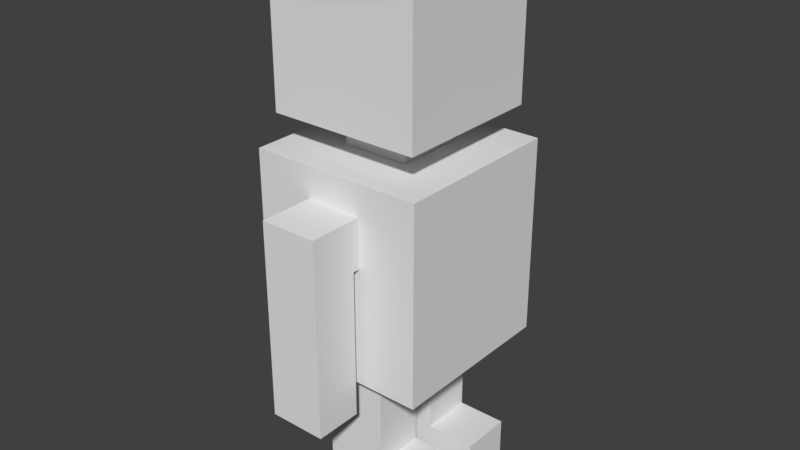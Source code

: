 # Source: pp.blend  (saved by Blender 2.79.0; exported with 4.5.12 LTS)
import bpy
from mathutils import Matrix  # noqa: F401  (used for matrix-valued properties, if any)

bpy.ops.wm.read_factory_settings(use_empty=True)
scene = bpy.context.scene
scene.name = 'Scene'

# ---- collections
col_collection_1 = bpy.data.collections.new('Collection 1'); scene.collection.children.link(col_collection_1)

# ---- materials (node trees are filled in below, after node groups)
mat_material = bpy.data.materials.new('Material')
mat_material.alpha_threshold = 0.0
mat_material.use_transparent_shadow = False
mat_material.roughness = 0.5
mat_material.line_color = (0.0, 0.0, 0.0, 1.0)

# ---- material node trees

# ---- world
world_world = bpy.data.worlds.new('World'); scene.world = world_world
world_world.color = (0.05088, 0.05088, 0.05088)
world_world.use_sun_shadow = False
world_world.sun_shadow_jitter_overblur = 0.0
world_world.cycles.sampling_method = 'MANUAL'

# ---- meshes
me_cube_005 = bpy.data.meshes.new('Cube.005')
me_cube_005.from_pydata([(1.0, 0.9529, 1.0), (1.0, 0.9529, -3.412), (1.0, -0.7167, 1.0), (1.0, -0.7167, -3.412), (-1.0, 0.9529, 1.0), (-1.0, 0.9529, -3.412), (-1.0, -0.7167, 1.0), (-1.0, -0.7167, -3.412), (1.0, -7.428, 1.0), (1.0, -7.428, -3.412), (1.0, -9.097, 1.0), (1.0, -9.097, -3.412), (-1.0, -7.428, 1.0), (-1.0, -7.428, -3.412), (-1.0, -9.097, 1.0), (-1.0, -9.097, -3.412), (1.0, -9.097, -1.206), (1.0, -7.428, -1.206), (-1.0, -7.428, -1.206), (-1.0, -9.097, -1.206), (-1.0, -9.097, -0.1031), (1.0, -9.097, -0.1031), (1.0, -7.428, -0.1031), (-1.0, -7.428, -0.1031), (1.0, -0.7167, -1.206), (1.0, 0.9529, -1.206), (-1.0, 0.9529, -1.206), (-1.0, -0.7167, -1.206), (-1.0, -0.7167, -0.1031), (1.0, -0.7167, -0.1031), (1.0, 0.9529, -0.1031), (-1.0, 0.9529, -0.1031), (1.0, -6.765, 1.0), (-1.0, -6.765, 1.0), (1.0, -6.765, -0.1031), (-1.0, -6.765, -0.1031), (1.0, -1.527, 1.0), (-1.0, -1.527, 1.0), (-1.0, -1.527, -0.1031), (1.0, -1.527, -0.1031)], [], [(5, 1, 3, 7), (28, 6, 4, 31), (0, 4, 6, 2), (30, 0, 2, 29), (31, 4, 0, 30), (2, 6, 37, 36), (13, 9, 11, 15), (20, 14, 12, 23), (8, 12, 14, 10), (22, 8, 10, 21), (12, 8, 32, 33), (21, 10, 14, 20), (11, 16, 19, 15), (13, 18, 17, 9), (9, 17, 16, 11), (15, 19, 18, 13), (16, 21, 20, 19), (18, 23, 22, 17), (17, 22, 21, 16), (19, 20, 23, 18), (3, 24, 27, 7), (5, 26, 25, 1), (1, 25, 24, 3), (7, 27, 26, 5), (24, 29, 28, 27), (26, 31, 30, 25), (25, 30, 29, 24), (27, 28, 31, 26), (35, 33, 32, 34), (8, 22, 34, 32), (22, 23, 35, 34), (23, 12, 33, 35), (39, 36, 37, 38), (29, 2, 36, 39), (6, 28, 38, 37), (28, 29, 39, 38)])
_uv = me_cube_005.uv_layers.new(name='UVMap')
_uv.uv.foreach_set('vector', [0.0, 0.0, 0.0, 0.0, 0.0, 0.0, 0.0, 0.0, 0.0, 0.0, 0.0, 0.0, 0.0, 0.0, 0.0, 0.0, 0.0, 0.0, 0.0, 0.0, 0.0, 0.0, 0.0, 0.0, 0.0, 0.0, 0.0, 0.0, 0.0, 0.0, 0.0, 0.0, 0.0, 0.0, 0.0, 0.0, 0.0, 0.0, 0.0, 0.0, 0.0, 0.0, 0.0, 0.0, 0.0, 0.0, 0.0, 0.0, 0.0, 0.0, 0.0, 0.0, 0.0, 0.0, 0.0, 0.0, 0.0, 0.0, 0.0, 0.0, 0.0, 0.0, 0.0, 0.0, 0.0, 0.0, 0.0, 0.0, 0.0, 0.0, 0.0, 0.0, 0.0, 0.0, 0.0, 0.0, 0.0, 0.0, 0.0, 0.0, 0.0, 0.0, 0.0, 0.0, 0.0, 0.0, 0.0, 0.0, 0.0, 0.0, 0.0, 0.0, 0.0, 0.0, 0.0, 0.0, 0.0, 0.0, 0.0, 0.0, 0.0, 0.0, 0.0, 0.0, 0.0, 0.0, 0.0, 0.0, 0.0, 0.0, 0.0, 0.0, 0.0, 0.0, 0.0, 0.0, 0.0, 0.0, 0.0, 0.0, 0.0, 0.0, 0.0, 0.0, 0.0, 0.0, 0.0, 0.0, 0.0, 0.0, 0.0, 0.0, 0.0, 0.0, 0.0, 0.0, 0.0, 0.0, 0.0, 0.0, 0.0, 0.0, 0.0, 0.0, 0.0, 0.0, 0.0, 0.0, 0.0, 0.0, 0.0, 0.0, 0.0, 0.0, 0.0, 0.0, 0.0, 0.0, 0.0, 0.0, 0.0, 0.0, 0.0, 0.0, 0.0, 0.0, 0.0, 0.0, 0.0, 0.0, 0.0, 0.0, 0.0, 0.0, 0.0, 0.0, 0.0, 0.0, 0.0, 0.0, 0.0, 0.0, 0.0, 0.0, 0.0, 0.0, 0.0, 0.0, 0.0, 0.0, 0.0, 0.0, 0.0, 0.0, 0.0, 0.0, 0.0, 0.0, 0.0, 0.0, 0.0, 0.0, 0.0, 0.0, 0.0, 0.0, 0.0, 0.0, 0.0, 0.0, 0.0, 0.0, 0.0, 0.0, 0.0, 0.0, 0.0, 0.0, 0.0, 0.0, 0.0, 0.0, 0.0, 0.0, 0.0, 0.0, 0.0, 0.0, 0.0, 0.0, 0.0, 0.0, 0.0, 0.0, 0.0, 0.0, 0.0, 0.0, 0.0, 0.0, 0.0, 0.0, 0.0, 0.0, 0.0, 0.0, 0.0, 0.0, 0.0, 0.0, 0.0, 0.0, 0.0, 0.0, 0.0, 0.0, 0.0, 0.0, 0.0, 0.0, 0.0, 0.0, 0.0, 0.0, 0.0, 0.0, 0.0, 0.0, 0.0, 0.0, 0.0, 0.0, 0.0, 0.0, 0.0, 0.0, 0.0, 0.0, 0.0, 0.0, 0.0, 0.0, 0.0, 0.0, 0.0, 0.0, 0.0, 0.0])
me_cube_005.materials.append(mat_material)
me_cube_005.use_remesh_preserve_volume = False
me_cube_005.use_remesh_preserve_attributes = False
me_cube_005.use_mirror_vertex_groups = False
me_cube_005.update()
me_cube_003 = bpy.data.meshes.new('Cube.003')
me_cube_003.from_pydata([(1.0, 1.128, 1.0), (1.0, 1.128, -1.0), (1.0, -0.5363, 1.0), (1.0, -0.5363, -1.0), (-1.0, 1.128, 1.0), (-1.0, 1.128, -1.0), (-1.0, -0.5363, 1.0), (-1.0, -0.5363, -1.0), (1.0, 3.526, 1.0), (1.0, 3.526, -1.0), (1.0, 1.862, 1.0), (1.0, 1.862, -1.0), (-1.0, 3.526, 1.0), (-1.0, 3.526, -1.0), (-1.0, 1.862, 1.0), (-1.0, 1.862, -1.0), (1.0, -0.5363, 0.0), (1.0, 1.128, 0.0), (-1.0, 1.128, 0.0), (-1.0, -0.5363, 0.0), (1.0, -0.5363, -0.5), (1.0, 1.128, -0.5), (-1.0, 1.128, -0.5), (-1.0, -0.5363, -0.5), (1.0, 1.862, 0.0), (1.0, 3.526, 0.0), (-1.0, 3.526, 0.0), (-1.0, 1.862, 0.0), (1.0, 1.862, -0.5), (1.0, 3.526, -0.5), (-1.0, 3.526, -0.5), (-1.0, 1.862, -0.5), (2.577, 1.128, -1.0), (2.577, -0.5363, -1.0), (2.577, 3.526, -1.0), (2.577, 1.862, -1.0), (2.577, -0.5363, -0.5), (2.577, 1.128, -0.5), (2.577, 1.862, -0.5), (2.577, 3.526, -0.5)], [], [(5, 1, 3, 7), (19, 6, 4, 18), (0, 4, 6, 2), (17, 0, 2, 16), (18, 4, 0, 17), (16, 2, 6, 19), (13, 9, 11, 15), (27, 14, 12, 26), (8, 12, 14, 10), (25, 8, 10, 24), (26, 12, 8, 25), (24, 10, 14, 27), (20, 16, 19, 23), (22, 18, 17, 21), (21, 17, 16, 20), (23, 19, 18, 22), (7, 23, 22, 5), (11, 9, 34, 35), (5, 22, 21, 1), (3, 20, 23, 7), (28, 24, 27, 31), (30, 26, 25, 29), (29, 25, 24, 28), (31, 27, 26, 30), (15, 31, 30, 13), (29, 28, 38, 39), (13, 30, 29, 9), (11, 28, 31, 15), (32, 37, 36, 33), (34, 39, 38, 35), (1, 21, 37, 32), (28, 11, 35, 38), (9, 29, 39, 34), (21, 20, 36, 37), (3, 1, 32, 33), (20, 3, 33, 36)])
_uv = me_cube_003.uv_layers.new(name='UVMap')
_uv.uv.foreach_set('vector', [0.0, 0.0, 0.0, 0.0, 0.0, 0.0, 0.0, 0.0, 0.0, 0.0, 0.0, 0.0, 0.0, 0.0, 0.0, 0.0, 0.0, 0.0, 0.0, 0.0, 0.0, 0.0, 0.0, 0.0, 0.0, 0.0, 0.0, 0.0, 0.0, 0.0, 0.0, 0.0, 0.0, 0.0, 0.0, 0.0, 0.0, 0.0, 0.0, 0.0, 0.0, 0.0, 0.0, 0.0, 0.0, 0.0, 0.0, 0.0, 0.0, 0.0, 0.0, 0.0, 0.0, 0.0, 0.0, 0.0, 0.0, 0.0, 0.0, 0.0, 0.0, 0.0, 0.0, 0.0, 0.0, 0.0, 0.0, 0.0, 0.0, 0.0, 0.0, 0.0, 0.0, 0.0, 0.0, 0.0, 0.0, 0.0, 0.0, 0.0, 0.0, 0.0, 0.0, 0.0, 0.0, 0.0, 0.0, 0.0, 0.0, 0.0, 0.0, 0.0, 0.0, 0.0, 0.0, 0.0, 0.0, 0.0, 0.0, 0.0, 0.0, 0.0, 0.0, 0.0, 0.0, 0.0, 0.0, 0.0, 0.0, 0.0, 0.0, 0.0, 0.0, 0.0, 0.0, 0.0, 0.0, 0.0, 0.0, 0.0, 0.0, 0.0, 0.0, 0.0, 0.0, 0.0, 0.0, 0.0, 0.0, 0.0, 0.0, 0.0, 0.0, 0.0, 0.0, 0.0, 0.0, 0.0, 0.0, 0.0, 0.0, 0.0, 0.0, 0.0, 0.0, 0.0, 0.0, 0.0, 0.0, 0.0, 0.0, 0.0, 0.0, 0.0, 0.0, 0.0, 0.0, 0.0, 0.0, 0.0, 0.0, 0.0, 0.0, 0.0, 0.0, 0.0, 0.0, 0.0, 0.0, 0.0, 0.0, 0.0, 0.0, 0.0, 0.0, 0.0, 0.0, 0.0, 0.0, 0.0, 0.0, 0.0, 0.0, 0.0, 0.0, 0.0, 0.0, 0.0, 0.0, 0.0, 0.0, 0.0, 0.0, 0.0, 0.0, 0.0, 0.0, 0.0, 0.0, 0.0, 0.0, 0.0, 0.0, 0.0, 0.0, 0.0, 0.0, 0.0, 0.0, 0.0, 0.0, 0.0, 0.0, 0.0, 0.0, 0.0, 0.0, 0.0, 0.0, 0.0, 0.0, 0.0, 0.0, 0.0, 0.0, 0.0, 0.0, 0.0, 0.0, 0.0, 0.0, 0.0, 0.0, 0.0, 0.0, 0.0, 0.0, 0.0, 0.0, 0.0, 0.0, 0.0, 0.0, 0.0, 0.0, 0.0, 0.0, 0.0, 0.0, 0.0, 0.0, 0.0, 0.0, 0.0, 0.0, 0.0, 0.0, 0.0, 0.0, 0.0, 0.0, 0.0, 0.0, 0.0, 0.0, 0.0, 0.0, 0.0, 0.0, 0.0, 0.0, 0.0, 0.0, 0.0, 0.0, 0.0, 0.0, 0.0, 0.0, 0.0, 0.0, 0.0, 0.0, 0.0, 0.0, 0.0, 0.0, 0.0])
me_cube_003.materials.append(mat_material)
me_cube_003.use_remesh_preserve_volume = False
me_cube_003.use_remesh_preserve_attributes = False
me_cube_003.use_mirror_vertex_groups = False
me_cube_003.update()
me_cube_002 = bpy.data.meshes.new('Cube.002')
me_cube_002.from_pydata([(1.0, 1.0, 1.0), (1.0, 1.0, -0.8438), (1.0, -1.0, 1.0), (1.0, -1.0, -0.8438), (-1.0, 1.0, 1.0), (-1.0, 1.0, -0.8438), (-1.0, -1.0, 1.0), (-1.0, -1.0, -0.8438)], [], [(5, 1, 3, 7), (7, 6, 4, 5), (0, 4, 6, 2), (1, 0, 2, 3), (5, 4, 0, 1), (3, 2, 6, 7)])
_uv = me_cube_002.uv_layers.new(name='UVMap')
_uv.uv.foreach_set('vector', [0.0, 0.0, 0.0, 0.0, 0.0, 0.0, 0.0, 0.0, 0.0, 0.0, 0.0, 0.0, 0.0, 0.0, 0.0, 0.0, 0.0, 0.0, 0.0, 0.0, 0.0, 0.0, 0.0, 0.0, 0.0, 0.0, 0.0, 0.0, 0.0, 0.0, 0.0, 0.0, 0.0, 0.0, 0.0, 0.0, 0.0, 0.0, 0.0, 0.0, 0.0, 0.0, 0.0, 0.0, 0.0, 0.0, 0.0, 0.0])
me_cube_002.materials.append(mat_material)
me_cube_002.use_remesh_preserve_volume = False
me_cube_002.use_remesh_preserve_attributes = False
me_cube_002.use_mirror_vertex_groups = False
me_cube_002.update()
me_cube_001 = bpy.data.meshes.new('Cube.001')
me_cube_001.from_pydata([(1.0, 1.0, 1.0), (1.0, 1.0, -1.0), (1.0, -1.0, 1.0), (1.0, -1.0, -1.0), (-1.0, 1.0, 1.0), (-1.0, 1.0, -1.0), (-1.0, -1.0, 1.0), (-1.0, -1.0, -1.0)], [], [(5, 1, 3, 7), (7, 6, 4, 5), (0, 4, 6, 2), (1, 0, 2, 3), (5, 4, 0, 1), (3, 2, 6, 7)])
_uv = me_cube_001.uv_layers.new(name='UVMap')
_uv.uv.foreach_set('vector', [0.0, 0.0, 0.0, 0.0, 0.0, 0.0, 0.0, 0.0, 0.0, 0.0, 0.0, 0.0, 0.0, 0.0, 0.0, 0.0, 0.0, 0.0, 0.0, 0.0, 0.0, 0.0, 0.0, 0.0, 0.0, 0.0, 0.0, 0.0, 0.0, 0.0, 0.0, 0.0, 0.0, 0.0, 0.0, 0.0, 0.0, 0.0, 0.0, 0.0, 0.0, 0.0, 0.0, 0.0, 0.0, 0.0, 0.0, 0.0])
me_cube_001.materials.append(mat_material)
me_cube_001.use_remesh_preserve_volume = False
me_cube_001.use_remesh_preserve_attributes = False
me_cube_001.use_mirror_vertex_groups = False
me_cube_001.update()
me_cube = bpy.data.meshes.new('Cube')
me_cube.from_pydata([(1.0, 1.0, 1.0), (1.0, 1.0, -1.0), (1.0, -1.0, 1.0), (1.0, -1.0, -1.0), (-1.0, 1.0, 1.0), (-1.0, 1.0, -1.0), (-1.0, -1.0, 1.0), (-1.0, -1.0, -1.0)], [], [(5, 1, 3, 7), (7, 6, 4, 5), (0, 4, 6, 2), (1, 0, 2, 3), (5, 4, 0, 1), (3, 2, 6, 7)])
_uv = me_cube.uv_layers.new(name='UVMap')
_uv.uv.foreach_set('vector', [0.0, 0.0, 0.0, 0.0, 0.0, 0.0, 0.0, 0.0, 0.0, 0.0, 0.0, 0.0, 0.0, 0.0, 0.0, 0.0, 0.0, 0.0, 0.0, 0.0, 0.0, 0.0, 0.0, 0.0, 0.0, 0.0, 0.0, 0.0, 0.0, 0.0, 0.0, 0.0, 0.0, 0.0, 0.0, 0.0, 0.0, 0.0, 0.0, 0.0, 0.0, 0.0, 0.0, 0.0, 0.0, 0.0, 0.0, 0.0])
me_cube.materials.append(mat_material)
me_cube.use_remesh_preserve_volume = False
me_cube.use_remesh_preserve_attributes = False
me_cube.use_mirror_vertex_groups = False
me_cube.update()

# ---- objects
ob_cube_004 = bpy.data.objects.new('Cube.004', me_cube_005)
ob_cube_003 = bpy.data.objects.new('Cube.003', me_cube_003)
ob_cube_002 = bpy.data.objects.new('Cube.002', me_cube_002)
ob_cube_001 = bpy.data.objects.new('Cube.001', me_cube_001)
ob_cube = bpy.data.objects.new('Cube', me_cube)

# ---- transforms, parenting, visibility, modifiers, constraints
ob_cube_004.location = (0.0, 1.527, 6.775)
ob_cube_004.scale = (0.3741, 0.3741, 0.5857)
ob_cube_004.lock_rotations_4d = False
ob_cube_004.empty_display_type = 'ARROWS'
ob_cube_004.lineart.crease_threshold = 0.0
ob_cube_003.location = (0.0, -0.644, 4.409)
ob_cube_003.scale = (0.4143, 0.4143, 1.223)
ob_cube_003.lock_rotations_4d = False
ob_cube_003.empty_display_type = 'ARROWS'
ob_cube_003.lineart.crease_threshold = 0.0
ob_cube_002.location = (0.0, 0.0, 6.348)
ob_cube_002.scale = (1.154, 1.154, 1.42)
ob_cube_002.lock_rotations_4d = False
ob_cube_002.empty_display_type = 'ARROWS'
ob_cube_002.lineart.crease_threshold = 0.0
ob_cube_001.location = (0.0, 0.0, 7.822)
ob_cube_001.scale = (0.4423, 0.4423, 0.6924)
ob_cube_001.lock_rotations_4d = False
ob_cube_001.empty_display_type = 'ARROWS'
ob_cube_001.lineart.crease_threshold = 0.0
ob_cube.location = (0.0, 0.0, 9.195)
ob_cube.lock_rotations_4d = False
ob_cube.empty_display_type = 'ARROWS'
ob_cube.lineart.crease_threshold = 0.0

# ---- collection membership
col_collection_1.objects.link(ob_cube_004)
col_collection_1.objects.link(ob_cube_003)
col_collection_1.objects.link(ob_cube_002)
col_collection_1.objects.link(ob_cube_001)
col_collection_1.objects.link(ob_cube)

# ---- scene / render settings (as saved in the file)
scene.frame_start = 1; scene.frame_end = 250; scene.frame_set(1)
scene.render.engine = 'BLENDER_EEVEE_NEXT'
scene.render.resolution_percentage = 50
scene.render.dither_intensity = 0.0
scene.cycles.use_denoising = False
scene.cycles.samples = 128
scene.cycles.sampling_pattern = 'TABULATED_SOBOL'
scene.cycles.use_adaptive_sampling = False
scene.cycles.use_light_tree = False
scene.cycles.blur_glossy = 0.0
scene.cycles.sample_clamp_indirect = 0.0
scene.view_settings.view_transform = 'Standard'
bpy.context.view_layer.update()

# ---- added for rendering (the .blend has no active camera and no usable light): camera, sun
cam_auto = bpy.data.cameras.new('AutoCamera')
cam_auto.lens = 50.0
cam_auto.sensor_width = 36.0
cam_auto.clip_end = 1000.0
ob_auto_camera = bpy.data.objects.new('AutoCamera', cam_auto)
scene.collection.objects.link(ob_auto_camera)
ob_auto_camera.location = (7.66273, -9.19207, 12.8207)
ob_auto_camera.rotation_euler = (1.09748, -7.21219e-08, 0.694738)
scene.camera = ob_auto_camera
light_auto_sun = bpy.data.lights.new('AutoSun', 'SUN')
light_auto_sun.energy = 3.0
light_auto_sun.angle = 0.0523599
ob_auto_sun = bpy.data.objects.new('AutoSun', light_auto_sun)
scene.collection.objects.link(ob_auto_sun)
ob_auto_sun.rotation_euler = (0.872665, 0.174533, 0.523599)
bpy.context.view_layer.update()
